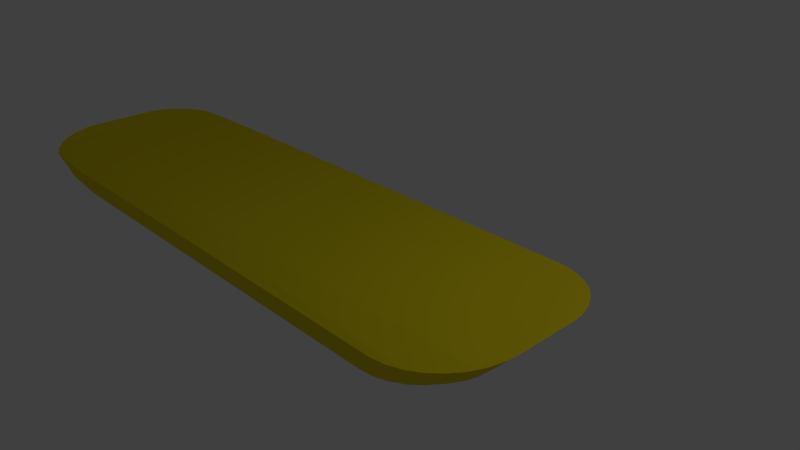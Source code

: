 # Source: surf.blend  (saved by Blender 2.78.0; exported with 4.5.12 LTS)
import bpy
from mathutils import Matrix  # noqa: F401  (used for matrix-valued properties, if any)

bpy.ops.wm.read_factory_settings(use_empty=True)
scene = bpy.context.scene
scene.name = 'Scene'

# ---- collections
col_collection_1 = bpy.data.collections.new('Collection 1'); scene.collection.children.link(col_collection_1)

# ---- materials (node trees are filled in below, after node groups)
mat_surf = bpy.data.materials.new('Surf')
mat_surf.alpha_threshold = 0.0
mat_surf.use_transparent_shadow = False
mat_surf.diffuse_color = (0.8, 0.6703, 0.01138, 1.0)
mat_surf.roughness = 0.5

# ---- material node trees

# ---- world
world_world = bpy.data.worlds.new('World'); scene.world = world_world
world_world.color = (0.05088, 0.05088, 0.05088)
world_world.use_sun_shadow = False
world_world.sun_shadow_jitter_overblur = 0.0
world_world.cycles.sampling_method = 'MANUAL'

# ---- cameras
cam_camera = bpy.data.cameras.new('Camera')
cam_camera.clip_end = 100.0
cam_camera.lens = 35.0
cam_camera.sensor_width = 32.0
cam_camera.sensor_height = 18.0
cam_camera.ortho_scale = 7.314
cam_camera.dof.focus_distance = 0.0
cam_camera.dof.aperture_fstop = 128.0

# ---- lights
light_lamp = bpy.data.lights.new('Lamp', 'POINT')
light_lamp.transmission_factor = 0.0
light_lamp.cutoff_distance = 30.0
light_lamp.energy = 100.0
light_lamp.shadow_buffer_clip_start = 1.001
light_lamp.shadow_soft_size = 0.1
light_lamp.shadow_maximum_resolution = 0.006
light_lamp.use_absolute_resolution = True

# ---- meshes
me_circle = bpy.data.meshes.new('Circle')
me_circle.from_pydata([(6.346, 0.9696, -0.01216), (0.9107, 0.951, -0.01216), (-0.3629, 0.8958, 0.007117), (-0.5305, 0.8062, 0.02778), (-0.6774, 0.6856, 0.04198), (-0.798, 0.5387, 0.05144), (-0.8876, 0.3711, 0.06091), (-0.9428, 0.1892, 0.06091), (-0.9614, -0.7873, 0.06091), (-0.9428, -0.9765, 0.06091), (-0.8876, -1.158, 0.05144), (-0.798, -1.326, 0.04198), (-0.6774, -1.473, 0.02778), (-0.5305, -1.593, 0.01831), (-0.3629, -1.683, 0.008847), (0.3807, -1.738, -0.01216), (6.346, -1.757, -0.01216), (6.535, -1.738, -0.01283), (6.717, -1.683, -0.007706), (6.884, -1.593, 0.0001437), (7.031, -1.473, 0.01045), (7.152, -1.326, 0.01544), (7.241, -1.158, 0.0111), (7.297, -0.9765, 0.01074), (7.315, -0.7873, 0.0134), (7.297, 0.1892, 0.009493), (7.241, 0.3711, 0.005089), (7.152, 0.5387, 0.002625), (7.031, 0.6856, 0.002625), (6.884, 0.8062, -0.0003646), (6.717, 0.8958, -0.007838), (6.535, 0.951, -0.01083), (6.44, -1.748, -0.008187), (6.626, -1.711, -0.006184), (6.8, -1.638, -0.003354), (6.958, -1.533, 0.005295), (7.092, -1.399, 0.01477), (7.197, -1.242, 0.01328), (7.269, -1.067, 0.007584), (7.306, -0.8819, 0.01171), (7.306, 0.09458, 0.01046), (7.269, 0.2801, 0.007553), (7.197, 0.4549, 0.004119), (7.092, 0.6122, 0.002625), (6.958, 0.7459, 0.002625), (6.8, 0.851, -0.003354), (6.626, 0.9234, -0.007838), (6.44, 0.9603, 0.002625), (6.619, 1.052, 0.3147), (0.629, 1.032, 0.3147), (-0.6601, 0.9722, 0.334), (-0.8421, 0.875, 0.3547), (-1.002, 0.7441, 0.3689), (-1.132, 0.5846, 0.3783), (-1.23, 0.4027, 0.3878), (-1.29, 0.2053, 0.3878), (-1.31, -0.7873, 0.3878), (-1.29, -0.9926, 0.3878), (-1.23, -1.19, 0.3783), (-1.132, -1.372, 0.3689), (-1.002, -1.531, 0.3547), (-0.8421, -1.662, 0.3452), (-0.6601, -1.759, 0.3254), (0.09898, -1.819, 0.3147), (6.619, -1.84, 0.3087), (6.825, -1.816, 0.317), (7.022, -1.759, 0.3295), (7.204, -1.662, 0.345), (7.364, -1.531, 0.3568), (7.494, -1.372, 0.3662), (7.592, -1.19, 0.3783), (7.652, -0.9926, 0.3884), (7.672, -0.7873, 0.3929), (7.652, 0.2053, 0.3859), (7.592, 0.4027, 0.3851), (7.494, 0.5846, 0.3786), (7.364, 0.7441, 0.3657), (7.204, 0.875, 0.3528), (7.022, 0.9722, 0.3355), (6.825, 1.032, 0.328), (6.722, -1.829, 0.3142), (6.923, -1.789, 0.3252), (7.113, -1.711, 0.337), (7.284, -1.597, 0.3501), (7.429, -1.452, 0.3626), (7.543, -1.281, 0.373), (7.622, -1.091, 0.3838), (7.662, -0.8899, 0.3879), (7.662, 0.1026, 0.3857), (7.622, 0.304, 0.3861), (7.543, 0.4937, 0.3831), (7.429, 0.6644, 0.3708), (7.284, 0.8095, 0.3605), (7.113, 0.9236, 0.3415), (6.923, 1.002, 0.3295), (6.722, 1.042, 0.3205)], [(49, 63), (48, 64)], [(1, 0, 47, 31, 46, 30, 45, 29, 44, 28, 43, 27, 42, 26, 41, 25, 40, 24, 39, 23, 38, 22, 37, 21, 36, 20, 35, 19, 34, 18, 33, 17, 32, 16, 15, 14, 13, 12, 11, 10, 9, 8, 7, 6, 5, 4, 3, 2), (29, 77, 92, 44), (5, 53, 52, 4), (47, 95, 79, 31), (34, 82, 66, 18), (30, 78, 93, 45), (6, 54, 53, 5), (17, 65, 80, 32), (35, 83, 67, 19), (31, 79, 94, 46), (7, 55, 54, 6), (18, 66, 81, 33), (36, 84, 68, 20), (0, 48, 95, 47), (8, 56, 55, 7), (19, 67, 82, 34), (37, 85, 69, 21), (9, 57, 56, 8), (20, 68, 83, 35), (38, 86, 70, 22), (49, 50, 51, 52, 53, 54, 55, 56, 57, 58, 59, 60, 61, 62, 63, 64, 80, 65, 81, 66, 82, 67, 83, 68, 84, 69, 85, 70, 86, 71, 87, 72, 88, 73, 89, 74, 90, 75, 91, 76, 92, 77, 93, 78, 94, 79, 95, 48), (10, 58, 57, 9), (21, 69, 84, 36), (39, 87, 71, 23), (11, 59, 58, 10), (22, 70, 85, 37), (40, 88, 72, 24), (12, 60, 59, 11), (23, 71, 86, 38), (41, 89, 73, 25), (13, 61, 60, 12), (24, 72, 87, 39), (42, 90, 74, 26), (14, 62, 61, 13), (25, 73, 88, 40), (1, 49, 48, 0), (43, 91, 75, 27), (15, 63, 62, 14), (26, 74, 89, 41), (2, 50, 49, 1), (44, 92, 76, 28), (16, 64, 63, 15), (27, 75, 90, 42), (3, 51, 50, 2), (45, 93, 77, 29), (32, 80, 64, 16), (28, 76, 91, 43), (4, 52, 51, 3), (46, 94, 78, 30), (33, 81, 65, 17)])
me_circle.materials.append(mat_surf)
me_circle.use_remesh_preserve_volume = False
me_circle.use_remesh_preserve_attributes = False
me_circle.use_mirror_vertex_groups = False
me_circle.update()

# ---- objects
ob_circle = bpy.data.objects.new('Circle', me_circle)
ob_lamp = bpy.data.objects.new('Lamp', light_lamp)
ob_camera = bpy.data.objects.new('Camera', cam_camera)

# ---- transforms, parenting, visibility, modifiers, constraints
ob_circle.location = (-4.525, 0.005849, 0.03158)
ob_circle.lineart.crease_threshold = 0.0
ob_lamp.location = (4.076, 1.005, 5.904)
ob_lamp.rotation_euler = (0.6503, 0.05522, 1.866)
ob_lamp.lock_rotations_4d = False
ob_lamp.empty_display_type = 'ARROWS'
ob_lamp.color = (0.0, 0.0, 0.0, 0.0)
ob_lamp.lineart.crease_threshold = 0.0
ob_camera.location = (7.481, -6.508, 5.344)
ob_camera.rotation_euler = (1.109, 0.0, 0.8149)
ob_camera.lock_rotations_4d = False
ob_camera.empty_display_type = 'ARROWS'
ob_camera.color = (0.0, 0.0, 0.0, 0.0)
ob_camera.display_type = 'WIRE'
ob_camera.lineart.crease_threshold = 0.0

# ---- collection membership
col_collection_1.objects.link(ob_circle)
col_collection_1.objects.link(ob_lamp)
col_collection_1.objects.link(ob_camera)

# ---- scene / render settings (as saved in the file)
scene.camera = ob_camera
scene.frame_start = 1; scene.frame_end = 250; scene.frame_set(1)
scene.render.engine = 'BLENDER_EEVEE_NEXT'
scene.render.resolution_percentage = 50
scene.render.dither_intensity = 0.0
scene.cycles.use_denoising = False
scene.cycles.samples = 128
scene.cycles.sampling_pattern = 'TABULATED_SOBOL'
scene.cycles.light_sampling_threshold = 0.0
scene.cycles.use_adaptive_sampling = False
scene.cycles.use_light_tree = False
scene.cycles.blur_glossy = 0.0
scene.cycles.sample_clamp_indirect = 0.0
scene.view_settings.view_transform = 'Standard'
bpy.context.view_layer.update()
